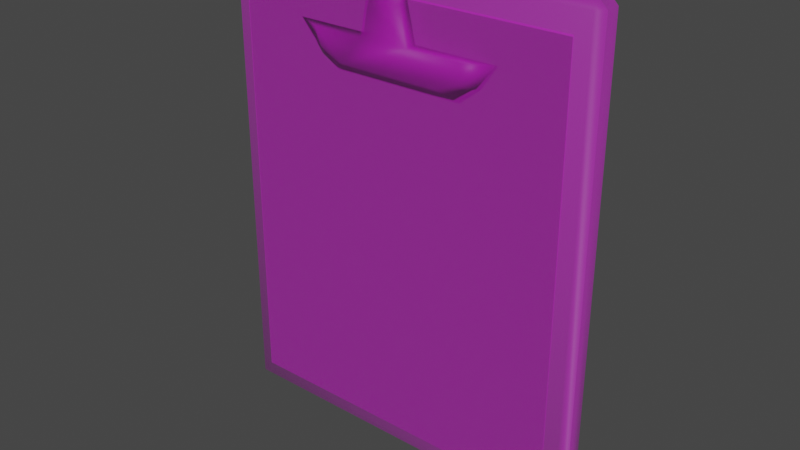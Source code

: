# Source: Nkotas_heritage.blend  (saved by Blender 2.90.8; exported with 4.5.12 LTS)
import bpy
from mathutils import Matrix  # noqa: F401  (used for matrix-valued properties, if any)

bpy.ops.wm.read_factory_settings(use_empty=True)
scene = bpy.context.scene
scene.name = 'Scene'

# ---- images (referenced by path relative to the original .blend; pixels are not part of the script)
import os
ASSET_DIR = os.environ.get("B2B_ASSET_DIR", "")  # directory of the original .blend (textures are referenced by path, not embedded)
HERE = os.path.dirname(os.path.abspath(__file__))  # packed textures are extracted next to this script under _unpacked/

def load_image(name, relpath, width, height, colorspace="sRGB"):
    """Load a texture the original file referenced (path relative to the .blend, or extracted next to this script)."""
    p = next((c for c in (os.path.join(HERE, relpath), os.path.join(ASSET_DIR, relpath)) if relpath and os.path.exists(c)), "")
    if p:
        img = bpy.data.images.load(p, check_existing=True)
        img.name = name
    else:  # same state as the original file: an image datablock whose file is absent (Cycles renders it pink)
        img = bpy.data.images.new(name, width, height)
        img.source = "FILE"
        img.filepath = "//" + (relpath or name)
    img.colorspace_settings.name = colorspace
    return img
img_clipboard = load_image('clipboard', "n'kota's heritage.png", 1024, 1024, 'sRGB')
img_clipboard_001 = load_image('clipboard.001', "n'kota's heritage.png", 1024, 1024, 'Non-Color')

# ---- materials (node trees are filled in below, after node groups)
mat_material_005 = bpy.data.materials.new('Material.005')
mat_material_005.use_transparent_shadow = False
mat_material_005.roughness = 0.5

# ---- material node trees
mat_material_005.use_nodes = True; mat_material_005.node_tree.nodes.clear()
_N = mat_material_005.node_tree.nodes; _L = mat_material_005.node_tree.links
n0 = _N.new('ShaderNodeOutputMaterial'); n0.name = 'Material Output'; n0.location = (300, 300)
n1 = _N.new('ShaderNodeBsdfPrincipled'); n1.name = 'Principled BSDF'; n1.location = (10, 300)
n1.distribution = 'GGX'
n1.subsurface_method = 'BURLEY'
n1.inputs[3].default_value = 1.45
n1.inputs[27].default_value = (0.0, 0.0, 0.0, 1.0)
n1.inputs[28].default_value = 1.0
n2 = _N.new('ShaderNodeNormalMap'); n2.name = 'Normal Map'; n2.location = (-300, -300)
n2.label = 'Normal/Map'
n2.inputs[0].default_value = 0.0
n3 = _N.new('ShaderNodeTexImage'); n3.name = 'Image Texture'; n3.location = (-300, 600)
n3.image = img_clipboard
n4 = _N.new('ShaderNodeTexImage'); n4.name = 'Image Texture.001'; n4.location = (-300, 0)
n4.image = img_clipboard_001
_L.new(n1.outputs[0], n0.inputs[0])
_L.new(n2.outputs[0], n1.inputs[5])
_L.new(n3.outputs[0], n1.inputs[0])
_L.new(n4.outputs[0], n1.inputs[4])
n0.is_active_output = True

# ---- world
world_world = bpy.data.worlds.new('World'); scene.world = world_world
world_world.use_nodes = True; world_world.node_tree.nodes.clear()
_N = world_world.node_tree.nodes; _L = world_world.node_tree.links
n0 = _N.new('ShaderNodeOutputWorld'); n0.name = 'World Output'; n0.location = (300, 300)
n1 = _N.new('ShaderNodeBackground'); n1.name = 'Background'; n1.location = (10, 300)
n1.inputs[0].default_value = (0.05088, 0.05088, 0.05088, 1.0)
_L.new(n1.outputs[0], n0.inputs[0])
n0.is_active_output = True
world_world.color = (0.05088, 0.05088, 0.05088)
world_world.use_sun_shadow = False
world_world.sun_shadow_jitter_overblur = 0.0

# ---- meshes
me_plane_003 = bpy.data.meshes.new('Plane.003')
me_plane_003.from_pydata([(-0.406, -0.271, 2.263), (-0.3764, -0.2662, 2.171), (0.08638, -0.2805, 2.448), (-0.09264, -0.2805, 2.448), (0.3793, -0.2657, 2.161), (0.4088, -0.271, 2.263), (0.1232, -0.271, 2.263), (0.2741, -0.2634, 2.116), (-0.2645, -0.2634, 2.116), (-0.1321, -0.271, 2.263), (-0.5489, -0.2105, 2.266), (-0.4619, -0.2047, 2.154), (0.08638, -0.2201, 2.451), (-0.09264, -0.2201, 2.451), (0.4648, -0.2041, 2.142), (0.5517, -0.2105, 2.266), (0.1232, -0.2105, 2.266), (0.3522, -0.1996, 2.054), (-0.3427, -0.1996, 2.054), (-0.1321, -0.2105, 2.266), (0.07684, -0.2435, 2.533), (-0.0831, -0.2435, 2.533), (0.07684, -0.1988, 2.564), (-0.0831, -0.1988, 2.564), (-0.8923, -0.2148, 0.2146), (0.8923, -0.2148, 0.2146), (-0.8923, -0.2148, 2.466), (0.8923, -0.2148, 2.466), (-1.0, -0.08647, 0.1324), (-0.9621, -0.04856, 0.1324), (-0.9621, -0.08647, 0.09448), (0.9621, -0.08647, 0.09448), (0.9621, -0.04856, 0.1324), (1.0, -0.08647, 0.1324), (-1.0, -0.08647, 2.569), (-0.9621, -0.08647, 2.607), (-0.9621, -0.04856, 2.569), (1.0, -0.08647, 2.569), (0.9621, -0.04856, 2.569), (0.9621, -0.08647, 2.607), (-1.0, -0.1643, 0.1324), (-1.0, -0.08848, 0.1324), (-0.9621, -0.08848, 0.09448), (-0.9621, -0.1643, 0.09448), (0.9621, -0.1643, 0.09448), (0.9621, -0.08848, 0.09448), (1.0, -0.08848, 0.1324), (1.0, -0.1643, 0.1324), (-1.0, -0.1643, 2.569), (-0.9621, -0.1643, 2.607), (-0.9621, -0.08848, 2.607), (-1.0, -0.08848, 2.569), (1.0, -0.1643, 2.569), (1.0, -0.08848, 2.569), (0.9621, -0.08848, 2.607), (0.9621, -0.1643, 2.607), (-1.0, -0.1643, 0.1324), (-0.9621, -0.1643, 0.09448), (-0.9621, -0.2022, 0.1324), (0.9621, -0.1643, 0.09448), (1.0, -0.1643, 0.1324), (0.9621, -0.2022, 0.1324), (-1.0, -0.1643, 2.569), (-0.9621, -0.2022, 2.569), (-0.9621, -0.1643, 2.607), (1.0, -0.1643, 2.569), (0.9621, -0.1643, 2.607), (0.9621, -0.2022, 2.569)], [], [(1, 8, 7, 4, 5, 6, 2, 3, 9, 0), (11, 10, 19, 13, 12, 16, 15, 14, 17, 18), (12, 13, 23, 22), (9, 19, 10, 0), (7, 17, 14, 4), (4, 14, 15, 5), (3, 13, 19, 9), (8, 18, 17, 7), (6, 16, 12, 2), (0, 10, 11, 1), (1, 11, 18, 8), (5, 15, 16, 6), (20, 22, 23, 21), (13, 3, 21, 23), (3, 2, 20, 21), (2, 12, 22, 20), (24, 25, 27, 26), (30, 31, 45, 42), (55, 49, 64, 66), (48, 40, 56, 62), (33, 37, 53, 46), (39, 35, 50, 54), (29, 36, 38, 32), (43, 44, 59, 57), (58, 61, 67, 63), (47, 52, 65, 60), (28, 29, 30), (31, 32, 33), (34, 35, 36), (37, 38, 39), (40, 41, 42, 43), (44, 45, 46, 47), (48, 49, 50, 51), (52, 53, 54, 55), (56, 57, 58), (59, 60, 61), (62, 63, 64), (65, 66, 67), (36, 29, 28, 34), (29, 32, 31, 30), (32, 38, 37, 33), (38, 36, 35, 39), (51, 41, 40, 48), (42, 45, 44, 43), (46, 53, 52, 47), (54, 50, 49, 55), (34, 51, 50, 35), (53, 37, 39, 54), (33, 46, 45, 31), (41, 28, 30, 42), (62, 56, 58, 63), (57, 59, 61, 58), (60, 65, 67, 61), (66, 64, 63, 67), (55, 66, 65, 52), (59, 44, 47, 60), (43, 57, 56, 40), (64, 49, 48, 62), (34, 28, 41, 51)])
me_plane_003.polygons.foreach_set('use_smooth', [True] * 59)
_uv = me_plane_003.uv_layers.new(name='UVMap')
_uv.uv.foreach_set('vector', [0.1942, 0.5814, 0.2053, 0.6027, 0.2053, 0.7054, 0.1962, 0.7254, 0.1755, 0.7311, 0.1755, 0.6766, 0.1379, 0.6696, 0.1379, 0.6355, 0.1755, 0.6279, 0.1755, 0.5757, 0.08957, 0.7417, 0.0668, 0.7583, 0.0668, 0.6788, 0.02931, 0.6713, 0.02931, 0.6372, 0.0668, 0.6302, 0.0668, 0.5485, 0.09199, 0.5651, 0.1098, 0.5865, 0.1098, 0.719, 0.02931, 0.6372, 0.02931, 0.6713, 0.006213, 0.6695, 0.006213, 0.639, 0.2518, 0.6201, 0.2397, 0.6201, 0.2397, 0.5406, 0.2518, 0.5679, 0.2053, 0.7054, 0.2196, 0.7203, 0.2018, 0.7417, 0.1962, 0.7254, 0.1962, 0.7254, 0.2018, 0.7417, 0.1766, 0.7583, 0.1755, 0.7311, 0.2534, 0.5621, 0.2657, 0.5611, 0.2691, 0.5968, 0.2569, 0.5978, 0.2053, 0.6027, 0.2196, 0.5878, 0.2196, 0.7203, 0.2053, 0.7054, 0.2745, 0.5394, 0.2867, 0.5404, 0.2833, 0.576, 0.271, 0.575, 0.1755, 0.5757, 0.1766, 0.5485, 0.1994, 0.5651, 0.1942, 0.5814, 0.1942, 0.5814, 0.1994, 0.5651, 0.2196, 0.5878, 0.2053, 0.6027, 0.2261, 0.568, 0.2382, 0.5408, 0.2382, 0.6225, 0.2261, 0.6225, 0.2883, 0.5377, 0.2986, 0.5377, 0.2986, 0.5682, 0.2883, 0.5682, 0.2657, 0.5611, 0.2534, 0.5621, 0.2603, 0.5455, 0.2691, 0.5394, 0.1379, 0.6355, 0.1379, 0.6696, 0.1218, 0.6678, 0.1218, 0.6373, 0.271, 0.575, 0.2833, 0.576, 0.2867, 0.5977, 0.2779, 0.5916, 0.4772, 0.5497, 0.8401, 0.5496, 0.8401, 0.9744, 0.4772, 0.9745, 0.9747, 0.4329, 0.9747, 0.7997, 0.9747, 0.7997, 0.9747, 0.4329, 0.0, 0.0, 0.0, 0.0, 0.0, 0.0, 0.0, 0.0, 0.9749, 0.4387, 0.9749, 0.9027, 0.9749, 0.9027, 0.9749, 0.4387, 0.9199, 0.4996, 0.9199, 0.03641, 0.9203, 0.03641, 0.9203, 0.4996, 0.9799, 0.02201, 0.9799, 0.3888, 0.9795, 0.3888, 0.9795, 0.02201, 0.4233, 0.03625, 0.4233, 0.5003, 0.03211, 0.5003, 0.03211, 0.03625, 0.0, 0.0, 0.0, 0.0, 0.0, 0.0, 0.0, 0.0, 0.8788, 0.4879, 0.4875, 0.4879, 0.4877, 0.02808, 0.8789, 0.02808, 0.0, 0.0, 0.0, 0.0, 0.0, 0.0, 0.0, 0.0, 0.431, 0.03593, 0.4233, 0.03625, 0.4233, 0.02871, 0.03211, 0.02871, 0.03211, 0.03625, 0.0244, 0.03593, 0.9463, 0.4983, 0.9464, 0.5061, 0.9387, 0.4989, 0.9199, 0.03641, 0.9123, 0.03586, 0.92, 0.02866, 0.9621, 0.03528, 0.9467, 0.0353, 0.9468, 0.02866, 0.9622, 0.02865, 0.9358, 0.5062, 0.9204, 0.5062, 0.9203, 0.4996, 0.9358, 0.4996, 0.9621, 0.4983, 0.9622, 0.5061, 0.9468, 0.5061, 0.9467, 0.4983, 0.9358, 0.03642, 0.9203, 0.03641, 0.9204, 0.02866, 0.9358, 0.02867, 0.8865, 0.4889, 0.8788, 0.4961, 0.8788, 0.4879, 0.4876, 0.4961, 0.4798, 0.4889, 0.4875, 0.4879, 0.992, 0.02288, 0.9994, 0.0301, 0.9901, 0.0301, 0.992, 0.4042, 0.9901, 0.3969, 0.9994, 0.3969, 0.4233, 0.5003, 0.4233, 0.03625, 0.431, 0.03593, 0.431, 0.5, 0.4233, 0.03625, 0.03211, 0.03625, 0.03211, 0.02871, 0.4233, 0.02871, 0.03211, 0.03625, 0.03211, 0.5003, 0.0244, 0.5, 0.0244, 0.03593, 0.03211, 0.5003, 0.4233, 0.5003, 0.4233, 0.5072, 0.03211, 0.5072, 0.9467, 0.4983, 0.9467, 0.0353, 0.9621, 0.03528, 0.9621, 0.4983, 0.9747, 0.4329, 0.9747, 0.7997, 0.9725, 0.7997, 0.9725, 0.4329, 0.9203, 0.4996, 0.9203, 0.03641, 0.9358, 0.03642, 0.9358, 0.4996, 0.9795, 0.02201, 0.9795, 0.3888, 0.9645, 0.3888, 0.9645, 0.02201, 0.9463, 0.4983, 0.9467, 0.4983, 0.9468, 0.5061, 0.9464, 0.5061, 0.9203, 0.03641, 0.9199, 0.03641, 0.92, 0.02866, 0.9204, 0.02866, 0.9199, 0.4996, 0.9203, 0.4996, 0.9204, 0.5062, 0.92, 0.5062, 0.9467, 0.0353, 0.9463, 0.0353, 0.9464, 0.02866, 0.9468, 0.02866, 0.9719, 0.4392, 0.9719, 0.9023, 0.9641, 0.9017, 0.9641, 0.4387, 0.8788, 0.4961, 0.4876, 0.4961, 0.4875, 0.4879, 0.8788, 0.4879, 0.9891, 0.02782, 0.9891, 0.491, 0.9813, 0.4915, 0.9813, 0.02836, 0.9901, 0.3969, 0.9901, 0.0301, 0.9994, 0.0301, 0.9994, 0.3969, 0.2992, 0.5365, 0.2992, 0.5365, 0.2992, 0.5467, 0.2992, 0.5467, 0.0, 0.0, 0.0, 0.0, 0.0, 0.0, 0.0, 0.0, 0.0, 0.0, 0.0, 0.0, 0.0, 0.0, 0.0, 0.0, 0.2992, 0.5365, 0.2992, 0.5365, 0.2992, 0.5467, 0.2992, 0.5467, 0.9463, 0.4983, 0.9463, 0.0353, 0.9467, 0.0353, 0.9467, 0.4983])
me_plane_003.materials.append(mat_material_005)
me_plane_003.use_remesh_fix_poles = True
me_plane_003.use_remesh_preserve_attributes = False
me_plane_003.use_mirror_vertex_groups = False
me_plane_003.update()
me_plane_003.normals_split_custom_set([tuple(v) for v in zip(*[iter([-0.2425, -0.9207, -0.3057, -0.07007, -0.9034, -0.4231, 0.06372, -0.9042, -0.4224, 0.2411, -0.9193, -0.311, 0.212, -0.7907, 0.5743, 0.5129, -0.6198, 0.5939, 0.626, -0.749, 0.2171, -0.6231, -0.7502, 0.2212, -0.5083, -0.6208, 0.5968, -0.216, -0.7943, 0.5678, -0.7382, 0.2941, -0.6071, -0.9248, 0.1381, 0.3544, -0.5083, 0.556, 0.6576, -0.7235, 0.6865, 0.0726, 0.7255, 0.6848, 0.068, 0.5129, 0.5554, 0.6546, 0.921, 0.1428, 0.3623, 0.742, 0.285, -0.6068, 0.3352, 0.325, -0.8843, -0.3572, 0.3205, -0.8773, 0.7255, 0.6848, 0.068, -0.7235, 0.6865, 0.0726, -0.5196, 0.4722, 0.7121, 0.5196, 0.4722, 0.7121, -0.5083, -0.6208, 0.5968, -0.5083, 0.556, 0.6576, -0.9248, 0.1381, 0.3544, -0.216, -0.7943, 0.5678, 0.06372, -0.9042, -0.4224, 0.3352, 0.325, -0.8843, 0.742, 0.285, -0.6068, 0.2411, -0.9193, -0.311, 0.2411, -0.9193, -0.311, 0.742, 0.285, -0.6068, 0.921, 0.1428, 0.3623, 0.212, -0.7907, 0.5743, -0.6231, -0.7502, 0.2212, -0.7235, 0.6865, 0.0726, -0.5083, 0.556, 0.6576, -0.5083, -0.6208, 0.5968, -0.07007, -0.9034, -0.4231, -0.3572, 0.3205, -0.8773, 0.3352, 0.325, -0.8843, 0.06372, -0.9042, -0.4224, 0.5129, -0.6198, 0.5939, 0.5129, 0.5554, 0.6546, 0.7255, 0.6848, 0.068, 0.626, -0.749, 0.2171, -0.216, -0.7943, 0.5678, -0.9248, 0.1381, 0.3544, -0.7382, 0.2941, -0.6071, -0.2425, -0.9207, -0.3057, -0.2425, -0.9207, -0.3057, -0.7382, 0.2941, -0.6071, -0.3572, 0.3205, -0.8773, -0.07007, -0.9034, -0.4231, 0.212, -0.7907, 0.5743, 0.921, 0.1428, 0.3623, 0.5129, 0.5554, 0.6546, 0.5129, -0.6198, 0.5939, 0.6055, -0.5941, 0.5295, 0.5196, 0.4722, 0.7121, -0.5196, 0.4722, 0.7121, -0.6055, -0.5941, 0.5295, -0.7235, 0.6865, 0.0726, -0.6231, -0.7502, 0.2212, -0.6055, -0.5941, 0.5295, -0.5196, 0.4722, 0.7121, -0.6231, -0.7502, 0.2212, 0.626, -0.749, 0.2171, 0.6055, -0.5941, 0.5295, -0.6055, -0.5941, 0.5295, 0.626, -0.749, 0.2171, 0.7255, 0.6848, 0.068, 0.5196, 0.4722, 0.7121, 0.6055, -0.5941, 0.5295, 0.0, -1.0, 1.558e-07, 0.0, -1.0, 1.558e-07, 0.0, -1.0, 1.558e-07, 0.0, -1.0, 1.558e-07, -0.3416, 0.3416, -0.8756, 0.3416, 0.3416, -0.8756, 0.3827, 0.0, -0.9239, -0.3827, 0.0, -0.9239, 0.1874, 0.0, 0.9823, -0.1874, 0.0, 0.9823, -0.1166, -0.3307, 0.9365, 0.1166, -0.3307, 0.9365, -0.5334, 0.0, 0.8459, -0.7972, 0.0, 0.6037, -0.4887, -0.4887, 0.7228, -0.3843, -0.3843, 0.8394, 0.8756, 0.3416, -0.3416, 0.8756, 0.3416, 0.3416, 0.9239, 0.0, 0.3827, 0.9239, 0.0, -0.3827, 0.3416, 0.3416, 0.8756, -0.3416, 0.3416, 0.8756, -0.3827, 0.0, 0.9239, 0.3827, 0.0, 0.9239, -0.3416, 0.8756, -0.3416, -0.3416, 0.8756, 0.3416, 0.3416, 0.8756, 0.3416, 0.3416, 0.8756, -0.3416, -0.9239, 0.0, 0.3827, 0.9239, 0.0, 0.3827, 0.2616, -0.7421, 0.6171, -0.2616, -0.7421, 0.6171, -0.3416, -0.8756, -0.3416, 0.3416, -0.8756, -0.3416, 0.3416, -0.8756, 0.3416, -0.3416, -0.8756, 0.3416, 0.7972, 0.0, 0.6037, 0.5334, 0.0, 0.8459, 0.3843, -0.3843, 0.8394, 0.4887, -0.4887, 0.7228, -0.8756, 0.3416, -0.3416, -0.3416, 0.8756, -0.3416, -0.3416, 0.3416, -0.8756, 0.3416, 0.3416, -0.8756, 0.3416, 0.8756, -0.3416, 0.8756, 0.3416, -0.3416, -0.8756, 0.3416, 0.3416, -0.3416, 0.3416, 0.8756, -0.3416, 0.8756, 0.3416, 0.8756, 0.3416, 0.3416, 0.3416, 0.8756, 0.3416, 0.3416, 0.3416, 0.8756, -0.7972, 0.0, 0.6037, -0.9239, 0.0, -0.3827, -0.3827, 0.0, -0.9239, -0.9239, 0.0, 0.3827, 0.9239, 0.0, 0.3827, 0.3827, 0.0, -0.9239, 0.9239, 0.0, -0.3827, 0.7972, 0.0, 0.6037, -0.5334, 0.0, 0.8459, -0.1874, 0.0, 0.9823, -0.3827, 0.0, 0.9239, -0.9239, 0.0, 0.3827, 0.5334, 0.0, 0.8459, 0.9239, 0.0, 0.3827, 0.3827, 0.0, 0.9239, 0.1874, 0.0, 0.9823, -0.4887, -0.4887, 0.7228, -0.2616, -0.7421, 0.6171, -0.3416, -0.8756, -0.3416, 0.2616, -0.7421, 0.6171, 0.4887, -0.4887, 0.7228, 0.3416, -0.8756, -0.3416, -0.3843, -0.3843, 0.8394, -0.3416, -0.8756, 0.3416, -0.1166, -0.3307, 0.9365, 0.3843, -0.3843, 0.8394, 0.1166, -0.3307, 0.9365, 0.3416, -0.8756, 0.3416, -0.3416, 0.8756, 0.3416, -0.3416, 0.8756, -0.3416, -0.8756, 0.3416, -0.3416, -0.8756, 0.3416, 0.3416, -0.3416, 0.8756, -0.3416, 0.3416, 0.8756, -0.3416, 0.3416, 0.3416, -0.8756, -0.3416, 0.3416, -0.8756, 0.3416, 0.8756, -0.3416, 0.3416, 0.8756, 0.3416, 0.8756, 0.3416, 0.3416, 0.8756, 0.3416, -0.3416, 0.3416, 0.8756, 0.3416, -0.3416, 0.8756, 0.3416, -0.3416, 0.3416, 0.8756, 0.3416, 0.3416, 0.8756, -0.9239, 0.0, 0.3827, -0.9239, 0.0, -0.3827, -0.7972, 0.0, 0.6037, -0.5334, 0.0, 0.8459, -0.3827, 0.0, -0.9239, 0.3827, 0.0, -0.9239, 0.9239, 0.0, 0.3827, -0.9239, 0.0, 0.3827, 0.9239, 0.0, -0.3827, 0.9239, 0.0, 0.3827, 0.5334, 0.0, 0.8459, 0.7972, 0.0, 0.6037, 0.3827, 0.0, 0.9239, -0.3827, 0.0, 0.9239, -0.1874, 0.0, 0.9823, 0.1874, 0.0, 0.9823, -0.8756, 0.3416, 0.3416, -0.9239, 0.0, 0.3827, -0.3827, 0.0, 0.9239, -0.3416, 0.3416, 0.8756, 0.9239, 0.0, 0.3827, 0.8756, 0.3416, 0.3416, 0.3416, 0.3416, 0.8756, 0.3827, 0.0, 0.9239, 0.8756, 0.3416, -0.3416, 0.9239, 0.0, -0.3827, 0.3827, 0.0, -0.9239, 0.3416, 0.3416, -0.8756, -0.9239, 0.0, -0.3827, -0.8756, 0.3416, -0.3416, -0.3416, 0.3416, -0.8756, -0.3827, 0.0, -0.9239, -0.3843, -0.3843, 0.8394, -0.4887, -0.4887, 0.7228, -0.3416, -0.8756, -0.3416, -0.3416, -0.8756, 0.3416, -0.2616, -0.7421, 0.6171, 0.2616, -0.7421, 0.6171, 0.3416, -0.8756, -0.3416, -0.3416, -0.8756, -0.3416, 0.4887, -0.4887, 0.7228, 0.3843, -0.3843, 0.8394, 0.3416, -0.8756, 0.3416, 0.3416, -0.8756, -0.3416, 0.1166, -0.3307, 0.9365, -0.1166, -0.3307, 0.9365, -0.3416, -0.8756, 0.3416, 0.3416, -0.8756, 0.3416, 0.1874, 0.0, 0.9823, 0.1166, -0.3307, 0.9365, 0.3843, -0.3843, 0.8394, 0.5334, 0.0, 0.8459, 0.2616, -0.7421, 0.6171, 0.9239, 0.0, 0.3827, 0.7972, 0.0, 0.6037, 0.4887, -0.4887, 0.7228, -0.9239, 0.0, 0.3827, -0.2616, -0.7421, 0.6171, -0.4887, -0.4887, 0.7228, -0.7972, 0.0, 0.6037, -0.1166, -0.3307, 0.9365, -0.1874, 0.0, 0.9823, -0.5334, 0.0, 0.8459, -0.3843, -0.3843, 0.8394, -0.8756, 0.3416, 0.3416, -0.8756, 0.3416, -0.3416, -0.9239, 0.0, -0.3827, -0.9239, 0.0, 0.3827])] * 3)])

# ---- objects
ob_plane_003 = bpy.data.objects.new('Plane.003', me_plane_003)

# ---- transforms, parenting, visibility, modifiers, constraints
ob_plane_003.location = (0.0, 0.0, 0.0)
ob_plane_003.color = (0.8, 0.8, 0.8, 1.0)
ob_plane_003.lineart.crease_threshold = 0.0

# ---- collection membership
scene.collection.objects.link(ob_plane_003)

# ---- scene / render settings (as saved in the file)
scene.frame_start = 1; scene.frame_end = 250; scene.frame_set(1)
scene.render.engine = 'BLENDER_EEVEE_NEXT'
scene.cycles.use_denoising = False
scene.cycles.samples = 128
scene.cycles.sampling_pattern = 'TABULATED_SOBOL'
scene.cycles.use_adaptive_sampling = False
scene.cycles.use_light_tree = False
scene.view_settings.view_transform = 'Filmic'
bpy.context.view_layer.update()

# ---- added for rendering (the .blend has no active camera and no usable light): camera, sun
cam_auto = bpy.data.cameras.new('AutoCamera')
cam_auto.lens = 50.0
cam_auto.sensor_width = 36.0
cam_auto.clip_end = 1000.0
ob_auto_camera = bpy.data.objects.new('AutoCamera', cam_auto)
scene.collection.objects.link(ob_auto_camera)
ob_auto_camera.location = (2.97879, -3.73909, 3.73365)
ob_auto_camera.rotation_euler = (1.09748, -7.21219e-08, 0.694738)
scene.camera = ob_auto_camera
light_auto_sun = bpy.data.lights.new('AutoSun', 'SUN')
light_auto_sun.energy = 3.0
light_auto_sun.angle = 0.0523599
ob_auto_sun = bpy.data.objects.new('AutoSun', light_auto_sun)
scene.collection.objects.link(ob_auto_sun)
ob_auto_sun.rotation_euler = (0.872665, 0.174533, 0.523599)
bpy.context.view_layer.update()
